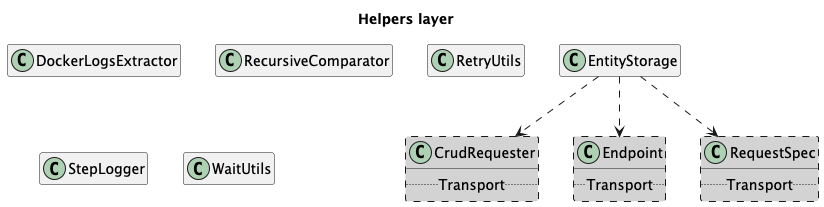

The diagram above was rendered by PlantUML. Its source (embedded in the PNG):
@startuml
title Helpers layer
hide empty members

class DockerLogsExtractor
class EntityStorage
class RecursiveComparator
class RetryUtils
class StepLogger
class WaitUtils

class CrudRequester #LightGray ##[dashed] {
  .. Transport ..
}
class Endpoint #LightGray ##[dashed] {
  .. Transport ..
}
class RequestSpec #LightGray ##[dashed] {
  .. Transport ..
}

EntityStorage ..> Endpoint
EntityStorage ..> CrudRequester
EntityStorage ..> RequestSpec
@enduml